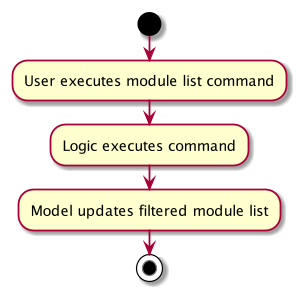

The diagram above was rendered by PlantUML. Its source (embedded in the PNG):
@startuml
start
:User executes module list command;
:Logic executes command;
:Model updates filtered module list;
stop
@enduml